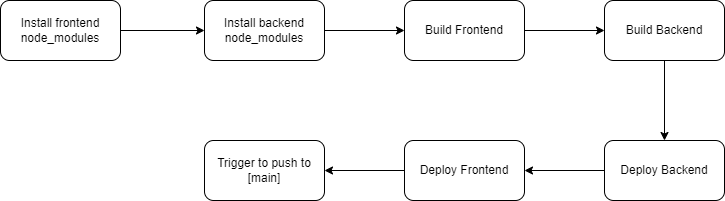

The diagram above was exported from draw.io. Its source (the exported page's mxGraphModel, read from the mxfile embedded in the PNG):
<mxGraphModel dx="1038" dy="556" grid="0" gridSize="10" guides="1" tooltips="1" connect="1" arrows="1" fold="1" page="1" pageScale="1" pageWidth="850" pageHeight="1100" background="#ffffff" math="0" shadow="0">
  <root>
    <mxCell id="0" />
    <mxCell id="1" parent="0" />
    <mxCell id="5MPlLrXdD95Xc8WenNPC-3" style="edgeStyle=orthogonalEdgeStyle;rounded=0;orthogonalLoop=1;jettySize=auto;html=1;entryX=0;entryY=0.5;entryDx=0;entryDy=0;" edge="1" parent="1" source="5MPlLrXdD95Xc8WenNPC-2" target="5MPlLrXdD95Xc8WenNPC-4">
      <mxGeometry relative="1" as="geometry">
        <mxPoint x="255" y="241" as="targetPoint" />
      </mxGeometry>
    </mxCell>
    <mxCell id="5MPlLrXdD95Xc8WenNPC-2" value="Install frontend node_modules" style="rounded=1;whiteSpace=wrap;html=1;" vertex="1" parent="1">
      <mxGeometry x="52" y="211" width="120" height="60" as="geometry" />
    </mxCell>
    <mxCell id="5MPlLrXdD95Xc8WenNPC-7" value="" style="edgeStyle=orthogonalEdgeStyle;rounded=0;orthogonalLoop=1;jettySize=auto;html=1;" edge="1" parent="1" source="5MPlLrXdD95Xc8WenNPC-4" target="5MPlLrXdD95Xc8WenNPC-6">
      <mxGeometry relative="1" as="geometry" />
    </mxCell>
    <mxCell id="5MPlLrXdD95Xc8WenNPC-4" value="Install backend node_modules" style="rounded=1;whiteSpace=wrap;html=1;" vertex="1" parent="1">
      <mxGeometry x="256" y="211" width="120" height="60" as="geometry" />
    </mxCell>
    <mxCell id="5MPlLrXdD95Xc8WenNPC-9" value="" style="edgeStyle=orthogonalEdgeStyle;rounded=0;orthogonalLoop=1;jettySize=auto;html=1;" edge="1" parent="1" source="5MPlLrXdD95Xc8WenNPC-6" target="5MPlLrXdD95Xc8WenNPC-8">
      <mxGeometry relative="1" as="geometry" />
    </mxCell>
    <mxCell id="5MPlLrXdD95Xc8WenNPC-6" value="Build Frontend" style="whiteSpace=wrap;html=1;rounded=1;" vertex="1" parent="1">
      <mxGeometry x="456" y="211" width="120" height="60" as="geometry" />
    </mxCell>
    <mxCell id="5MPlLrXdD95Xc8WenNPC-11" value="" style="edgeStyle=orthogonalEdgeStyle;rounded=0;orthogonalLoop=1;jettySize=auto;html=1;" edge="1" parent="1" source="5MPlLrXdD95Xc8WenNPC-8" target="5MPlLrXdD95Xc8WenNPC-10">
      <mxGeometry relative="1" as="geometry" />
    </mxCell>
    <mxCell id="5MPlLrXdD95Xc8WenNPC-8" value="Build Backend" style="whiteSpace=wrap;html=1;rounded=1;" vertex="1" parent="1">
      <mxGeometry x="656" y="211" width="120" height="60" as="geometry" />
    </mxCell>
    <mxCell id="5MPlLrXdD95Xc8WenNPC-13" value="" style="edgeStyle=orthogonalEdgeStyle;rounded=0;orthogonalLoop=1;jettySize=auto;html=1;" edge="1" parent="1" source="5MPlLrXdD95Xc8WenNPC-10" target="5MPlLrXdD95Xc8WenNPC-12">
      <mxGeometry relative="1" as="geometry" />
    </mxCell>
    <mxCell id="5MPlLrXdD95Xc8WenNPC-10" value="Deploy Backend" style="whiteSpace=wrap;html=1;rounded=1;" vertex="1" parent="1">
      <mxGeometry x="656" y="351" width="120" height="60" as="geometry" />
    </mxCell>
    <mxCell id="5MPlLrXdD95Xc8WenNPC-15" value="" style="edgeStyle=orthogonalEdgeStyle;rounded=0;orthogonalLoop=1;jettySize=auto;html=1;" edge="1" parent="1" source="5MPlLrXdD95Xc8WenNPC-12" target="5MPlLrXdD95Xc8WenNPC-14">
      <mxGeometry relative="1" as="geometry" />
    </mxCell>
    <mxCell id="5MPlLrXdD95Xc8WenNPC-12" value="Deploy Frontend" style="whiteSpace=wrap;html=1;rounded=1;" vertex="1" parent="1">
      <mxGeometry x="456" y="351" width="120" height="60" as="geometry" />
    </mxCell>
    <mxCell id="5MPlLrXdD95Xc8WenNPC-14" value="Trigger to push to [main]" style="whiteSpace=wrap;html=1;rounded=1;" vertex="1" parent="1">
      <mxGeometry x="256" y="351" width="120" height="60" as="geometry" />
    </mxCell>
  </root>
</mxGraphModel>